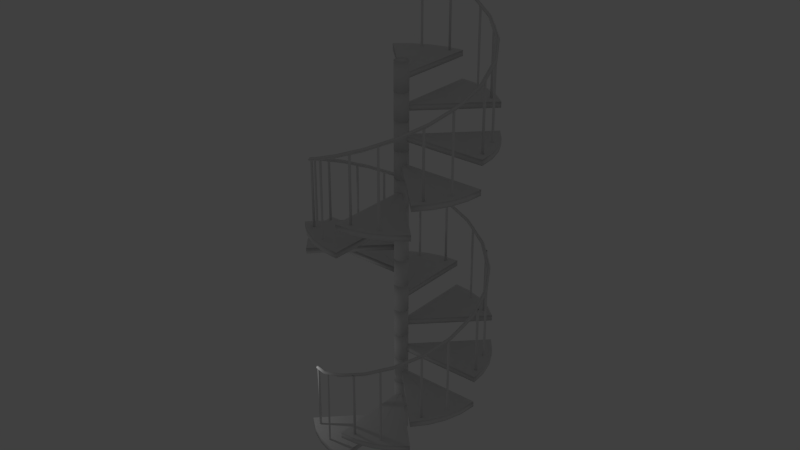 # Source: spiral_staircase3.blend  (saved by Blender 2.75.0; exported with 4.5.12 LTS)
import bpy
from mathutils import Matrix  # noqa: F401  (used for matrix-valued properties, if any)

bpy.ops.wm.read_factory_settings(use_empty=True)
scene = bpy.context.scene
scene.name = 'Scene'

# ---- collections
col_collection_1 = bpy.data.collections.new('Collection 1'); scene.collection.children.link(col_collection_1)

# ---- world
world_world = bpy.data.worlds.new('World'); scene.world = world_world
world_world.color = (0.05088, 0.05088, 0.05088)
world_world.use_sun_shadow = False
world_world.sun_shadow_jitter_overblur = 0.0
world_world.cycles.sampling_method = 'MANUAL'
world_world.cycles.sample_map_resolution = 256

# ---- lights
light_point = bpy.data.lights.new('Point', 'POINT')
light_point.transmission_factor = 0.0
light_point.energy = 100.0
light_point.shadow_buffer_clip_start = 0.5
light_point.shadow_soft_size = 0.1
light_point.shadow_maximum_resolution = 0.006
light_point.use_absolute_resolution = True
light_point.cycles.use_multiple_importance_sampling = False

# ---- meshes
me_cylinder_000 = bpy.data.meshes.new('Cylinder.000')
me_cylinder_000.from_pydata([(2.329e-08, 0.6515, -1.374), (2.329e-08, 0.6515, 0.3411), (0.1271, 0.639, -1.374), (0.1271, 0.639, 0.3411), (0.2493, 0.6019, -1.374), (0.2493, 0.6019, 0.3411), (0.3619, 0.5417, -1.374), (0.3619, 0.5417, 0.3411), (0.4607, 0.4607, -1.374), (0.4607, 0.4607, 0.3411), (0.5417, 0.3619, -1.374), (0.5417, 0.3619, 0.3411), (0.6019, 0.2493, -1.374), (0.6019, 0.2493, 0.3411), (0.639, 0.1271, -1.374), (0.639, 0.1271, 0.3411), (0.6515, 1.587e-07, -1.374), (0.6515, 1.587e-07, 0.3411), (0.639, -0.1271, -1.374), (0.639, -0.1271, 0.3411), (0.6019, -0.2493, -1.374), (0.6019, -0.2493, 0.3411), (0.5417, -0.3619, -1.374), (0.5417, -0.3619, 0.3411), (0.4607, -0.4607, -1.374), (0.4607, -0.4607, 0.3411), (0.3619, -0.5417, -1.374), (0.3619, -0.5417, 0.3411), (0.2493, -0.6019, -1.374), (0.2493, -0.6019, 0.3411), (0.1271, -0.639, -1.374), (0.1271, -0.639, 0.3411), (-1.89e-07, -0.6515, -1.374), (-1.89e-07, -0.6515, 0.3411), (-0.1271, -0.639, -1.374), (-0.1271, -0.639, 0.3411), (-0.2493, -0.6019, -1.374), (-0.2493, -0.6019, 0.3411), (-0.3619, -0.5417, -1.374), (-0.3619, -0.5417, 0.3411), (-0.4607, -0.4607, -1.374), (-0.4607, -0.4607, 0.3411), (-0.5417, -0.3619, -1.374), (-0.5417, -0.3619, 0.3411), (-0.6019, -0.2493, -1.374), (-0.6019, -0.2493, 0.3411), (-0.639, -0.1271, -1.374), (-0.639, -0.1271, 0.3411), (-0.6515, 7.386e-07, -1.374), (-0.6515, 7.386e-07, 0.3411), (-0.639, 0.1271, -1.374), (-0.639, 0.1271, 0.3411), (-0.6019, 0.2493, -1.374), (-0.6019, 0.2493, 0.3411), (-0.5417, 0.3619, -1.374), (-0.5417, 0.3619, 0.3411), (-0.4607, 0.4607, -1.374), (-0.4607, 0.4607, 0.3411), (-0.3619, 0.5417, -1.374), (-0.3619, 0.5417, 0.3411), (-0.2493, 0.6019, -1.374), (-0.2493, 0.6019, 0.3411), (-0.1271, 0.639, -1.374), (-0.1271, 0.639, 0.3411), (1.829e-08, 0.6384, -1.374), (0.1245, 0.6261, -1.374), (0.2443, 0.5898, -1.374), (0.3547, 0.5308, -1.374), (0.4514, 0.4514, -1.374), (0.5308, 0.3547, -1.374), (0.5898, 0.2443, -1.374), (0.6261, 0.1245, -1.374), (0.6384, 1.567e-07, -1.374), (0.6261, -0.1245, -1.374), (0.5898, -0.2443, -1.374), (0.5308, -0.3547, -1.374), (0.4514, -0.4514, -1.374), (0.3547, -0.5308, -1.374), (0.2443, -0.5898, -1.374), (0.1245, -0.6261, -1.374), (-1.85e-07, -0.6384, -1.374), (-0.1245, -0.6261, -1.374), (-0.2443, -0.5898, -1.374), (-0.3547, -0.5308, -1.374), (-0.4514, -0.4514, -1.374), (-0.5308, -0.3547, -1.374), (-0.5898, -0.2443, -1.374), (-0.6261, -0.1245, -1.374), (-0.6384, 7.267e-07, -1.374), (-0.6261, 0.1245, -1.374), (-0.5898, 0.2443, -1.374), (-0.5308, 0.3547, -1.374), (-0.4514, 0.4514, -1.374), (-0.3547, 0.5308, -1.374), (-0.2443, 0.5898, -1.374), (-0.1245, 0.6261, -1.374), (0.1245, 0.6261, 1.262), (1.829e-08, 0.6384, 1.262), (0.2443, 0.5898, 1.262), (0.3547, 0.5308, 1.262), (0.4514, 0.4514, 1.262), (0.5308, 0.3547, 1.262), (0.5898, 0.2443, 1.262), (0.6261, 0.1245, 1.262), (0.6384, 1.567e-07, 1.262), (0.6261, -0.1245, 1.262), (0.5898, -0.2443, 1.262), (0.5308, -0.3547, 1.262), (0.4514, -0.4514, 1.262), (0.3547, -0.5308, 1.262), (0.2443, -0.5898, 1.262), (0.1245, -0.6261, 1.262), (-1.85e-07, -0.6384, 1.262), (-0.1245, -0.6261, 1.262), (-0.2443, -0.5898, 1.262), (-0.3547, -0.5308, 1.262), (-0.4514, -0.4514, 1.262), (-0.5308, -0.3547, 1.262), (-0.5898, -0.2443, 1.262), (-0.6261, -0.1245, 1.262), (-0.6384, 7.267e-07, 1.262), (-0.6261, 0.1245, 1.262), (-0.5898, 0.2443, 1.262), (-0.5308, 0.3547, 1.262), (-0.4514, 0.4514, 1.262), (-0.3547, 0.5308, 1.262), (-0.2443, 0.5898, 1.262), (-0.1245, 0.6261, 1.262)], [], [(0, 1, 3, 2), (2, 3, 5, 4), (4, 5, 7, 6), (6, 7, 9, 8), (8, 9, 11, 10), (10, 11, 13, 12), (12, 13, 15, 14), (14, 15, 17, 16), (16, 17, 19, 18), (18, 19, 21, 20), (20, 21, 23, 22), (22, 23, 25, 24), (24, 25, 27, 26), (26, 27, 29, 28), (28, 29, 31, 30), (30, 31, 33, 32), (32, 33, 35, 34), (34, 35, 37, 36), (36, 37, 39, 38), (38, 39, 41, 40), (40, 41, 43, 42), (42, 43, 45, 44), (44, 45, 47, 46), (46, 47, 49, 48), (48, 49, 51, 50), (50, 51, 53, 52), (52, 53, 55, 54), (54, 55, 57, 56), (56, 57, 59, 58), (58, 59, 61, 60), (96, 97, 127, 126, 125, 124, 123, 122, 121, 120, 119, 118, 117, 116, 115, 114, 113, 112, 111, 110, 109, 108, 107, 106, 105, 104, 103, 102, 101, 100, 99, 98), (62, 63, 1, 0), (60, 61, 63, 62), (64, 65, 66, 67, 68, 69, 70, 71, 72, 73, 74, 75, 76, 77, 78, 79, 80, 81, 82, 83, 84, 85, 86, 87, 88, 89, 90, 91, 92, 93, 94, 95), (65, 64, 0, 2), (66, 65, 2, 4), (67, 66, 4, 6), (68, 67, 6, 8), (69, 68, 8, 10), (70, 69, 10, 12), (71, 70, 12, 14), (72, 71, 14, 16), (73, 72, 16, 18), (74, 73, 18, 20), (75, 74, 20, 22), (76, 75, 22, 24), (77, 76, 24, 26), (78, 77, 26, 28), (79, 78, 28, 30), (80, 79, 30, 32), (81, 80, 32, 34), (82, 81, 34, 36), (83, 82, 36, 38), (84, 83, 38, 40), (85, 84, 40, 42), (86, 85, 42, 44), (87, 86, 44, 46), (88, 87, 46, 48), (89, 88, 48, 50), (90, 89, 50, 52), (91, 90, 52, 54), (92, 91, 54, 56), (93, 92, 56, 58), (94, 93, 58, 60), (95, 94, 60, 62), (64, 95, 62, 0), (97, 96, 3, 1), (96, 98, 5, 3), (98, 99, 7, 5), (99, 100, 9, 7), (100, 101, 11, 9), (101, 102, 13, 11), (102, 103, 15, 13), (103, 104, 17, 15), (104, 105, 19, 17), (105, 106, 21, 19), (106, 107, 23, 21), (107, 108, 25, 23), (108, 109, 27, 25), (109, 110, 29, 27), (110, 111, 31, 29), (111, 112, 33, 31), (112, 113, 35, 33), (113, 114, 37, 35), (114, 115, 39, 37), (115, 116, 41, 39), (116, 117, 43, 41), (117, 118, 45, 43), (118, 119, 47, 45), (119, 120, 49, 47), (120, 121, 51, 49), (121, 122, 53, 51), (122, 123, 55, 53), (123, 124, 57, 55), (124, 125, 59, 57), (125, 126, 61, 59), (126, 127, 63, 61), (127, 97, 1, 63)])
me_cylinder_000.polygons.foreach_set('use_smooth', [True] * 98)
me_cylinder_000.use_remesh_preserve_volume = False
me_cylinder_000.use_remesh_preserve_attributes = False
me_cylinder_000.use_mirror_vertex_groups = False
me_cylinder_000.update()
me_cylinder_005 = bpy.data.meshes.new('Cylinder.005')
me_cylinder_005.from_pydata([(-2.463, -7.155, -0.2248), (-2.463, -7.155, 7.361), (-2.441, -7.157, -0.2248), (-2.441, -7.157, 7.361), (-2.42, -7.163, -0.2248), (-2.42, -7.163, 7.361), (-2.401, -7.173, -0.2248), (-2.401, -7.173, 7.361), (-2.384, -7.187, -0.2248), (-2.384, -7.187, 7.361), (-2.371, -7.204, -0.2248), (-2.371, -7.204, 7.361), (-2.36, -7.223, -0.2248), (-2.36, -7.223, 7.361), (-2.354, -7.244, -0.2248), (-2.354, -7.244, 7.361), (-2.352, -7.266, -0.2248), (-2.352, -7.266, 7.361), (-2.354, -7.287, -0.2248), (-2.354, -7.287, 7.361), (-2.36, -7.308, -0.2248), (-2.36, -7.308, 7.361), (-2.371, -7.327, -0.2248), (-2.371, -7.327, 7.361), (-2.384, -7.344, -0.2248), (-2.384, -7.344, 7.361), (-2.401, -7.358, -0.2248), (-2.401, -7.358, 7.361), (-2.42, -7.368, -0.2248), (-2.42, -7.368, 7.361), (-2.441, -7.375, -0.2248), (-2.441, -7.375, 7.361), (-2.463, -7.377, -0.2248), (-2.463, -7.377, 7.361), (-2.485, -7.375, -0.2248), (-2.485, -7.375, 7.361), (-2.505, -7.368, -0.2248), (-2.505, -7.368, 7.361), (-2.525, -7.358, -0.2248), (-2.525, -7.358, 7.361), (-2.541, -7.344, -0.2248), (-2.541, -7.344, 7.361), (-2.555, -7.327, -0.2248), (-2.555, -7.327, 7.361), (-2.565, -7.308, -0.2248), (-2.565, -7.308, 7.361), (-2.572, -7.287, -0.2248), (-2.572, -7.287, 7.361), (-2.574, -7.266, -0.2248), (-2.574, -7.266, 7.361), (-2.572, -7.244, -0.2248), (-2.572, -7.244, 7.361), (-2.565, -7.223, -0.2248), (-2.565, -7.223, 7.361), (-2.555, -7.204, -0.2248), (-2.555, -7.204, 7.361), (-2.541, -7.187, -0.2248), (-2.541, -7.187, 7.361), (-2.525, -7.173, -0.2248), (-2.525, -7.173, 7.361), (-2.505, -7.163, -0.2248), (-2.505, -7.163, 7.361), (-2.485, -7.157, -0.2248), (-2.485, -7.157, 7.361)], [], [(0, 1, 3, 2), (2, 3, 5, 4), (4, 5, 7, 6), (6, 7, 9, 8), (8, 9, 11, 10), (10, 11, 13, 12), (12, 13, 15, 14), (14, 15, 17, 16), (16, 17, 19, 18), (18, 19, 21, 20), (20, 21, 23, 22), (22, 23, 25, 24), (24, 25, 27, 26), (26, 27, 29, 28), (28, 29, 31, 30), (30, 31, 33, 32), (32, 33, 35, 34), (34, 35, 37, 36), (36, 37, 39, 38), (38, 39, 41, 40), (40, 41, 43, 42), (42, 43, 45, 44), (44, 45, 47, 46), (46, 47, 49, 48), (48, 49, 51, 50), (50, 51, 53, 52), (52, 53, 55, 54), (54, 55, 57, 56), (56, 57, 59, 58), (58, 59, 61, 60), (62, 63, 1, 0), (60, 61, 63, 62), (0, 2, 4, 6, 8, 10, 12, 14, 16, 18, 20, 22, 24, 26, 28, 30, 32, 34, 36, 38, 40, 42, 44, 46, 48, 50, 52, 54, 56, 58, 60, 62)])
me_cylinder_005.use_remesh_preserve_volume = False
me_cylinder_005.use_remesh_preserve_attributes = False
me_cylinder_005.use_mirror_vertex_groups = False
me_cylinder_005.update()
me_cylinder_004 = bpy.data.meshes.new('Cylinder.004')
me_cylinder_004.from_pydata([(-4.697, -6.046, -0.2248), (-4.697, -6.046, 6.232), (-4.676, -6.048, -0.2248), (-4.676, -6.048, 6.232), (-4.655, -6.054, -0.2248), (-4.655, -6.054, 6.232), (-4.636, -6.065, -0.2248), (-4.636, -6.065, 6.232), (-4.619, -6.078, -0.2248), (-4.619, -6.078, 6.232), (-4.605, -6.095, -0.2248), (-4.605, -6.095, 6.232), (-4.595, -6.114, -0.2248), (-4.595, -6.114, 6.232), (-4.589, -6.135, -0.2248), (-4.589, -6.135, 6.232), (-4.586, -6.157, -0.2248), (-4.586, -6.157, 6.232), (-4.589, -6.178, -0.2248), (-4.589, -6.178, 6.232), (-4.595, -6.199, -0.2248), (-4.595, -6.199, 6.232), (-4.605, -6.218, -0.2248), (-4.605, -6.218, 6.232), (-4.619, -6.235, -0.2248), (-4.619, -6.235, 6.328), (-4.636, -6.249, -0.2248), (-4.636, -6.249, 6.232), (-4.655, -6.259, -0.2248), (-4.655, -6.259, 6.232), (-4.676, -6.266, -0.2248), (-4.676, -6.266, 6.232), (-4.697, -6.268, -0.2248), (-4.697, -6.268, 6.232), (-4.719, -6.266, -0.2248), (-4.719, -6.266, 6.232), (-4.74, -6.259, -0.2248), (-4.74, -6.259, 6.232), (-4.759, -6.249, -0.2248), (-4.759, -6.249, 6.232), (-4.776, -6.235, -0.2248), (-4.776, -6.235, 6.232), (-4.79, -6.218, -0.2248), (-4.79, -6.218, 6.232), (-4.8, -6.199, -0.2248), (-4.8, -6.199, 6.232), (-4.806, -6.178, -0.2248), (-4.806, -6.178, 6.232), (-4.808, -6.157, -0.2248), (-4.808, -6.157, 6.232), (-4.806, -6.135, -0.2248), (-4.806, -6.135, 6.232), (-4.8, -6.114, -0.2248), (-4.8, -6.114, 6.232), (-4.79, -6.095, -0.2248), (-4.79, -6.095, 6.232), (-4.776, -6.078, -0.2248), (-4.776, -6.078, 6.232), (-4.759, -6.065, -0.2248), (-4.759, -6.065, 6.328), (-4.74, -6.054, -0.2248), (-4.74, -6.054, 6.232), (-4.719, -6.048, -0.2248), (-4.719, -6.048, 6.232)], [], [(0, 1, 3, 2), (2, 3, 5, 4), (4, 5, 7, 6), (6, 7, 9, 8), (8, 9, 11, 10), (10, 11, 13, 12), (12, 13, 15, 14), (14, 15, 17, 16), (16, 17, 19, 18), (18, 19, 21, 20), (20, 21, 23, 22), (22, 23, 25, 24), (24, 25, 27, 26), (26, 27, 29, 28), (28, 29, 31, 30), (30, 31, 33, 32), (32, 33, 35, 34), (34, 35, 37, 36), (36, 37, 39, 38), (38, 39, 41, 40), (40, 41, 43, 42), (42, 43, 45, 44), (44, 45, 47, 46), (46, 47, 49, 48), (48, 49, 51, 50), (50, 51, 53, 52), (52, 53, 55, 54), (54, 55, 57, 56), (56, 57, 59, 58), (58, 59, 61, 60), (62, 63, 1, 0), (60, 61, 63, 62), (0, 2, 4, 6, 8, 10, 12, 14, 16, 18, 20, 22, 24, 26, 28, 30, 32, 34, 36, 38, 40, 42, 44, 46, 48, 50, 52, 54, 56, 58, 60, 62)])
me_cylinder_004.polygons.foreach_set('use_smooth', [True] * 33)
me_cylinder_004.use_remesh_preserve_volume = False
me_cylinder_004.use_remesh_preserve_attributes = False
me_cylinder_004.use_mirror_vertex_groups = False
me_cylinder_004.update()
me_circle_001 = bpy.data.meshes.new('Circle.001')
me_circle_001.from_pydata([(-9.002e-08, 0.1679, -9.639e-09), (-0.03276, 0.1647, 3.362e-08), (-0.06426, 0.1551, 7.558e-08), (-0.09329, 0.1396, 1.146e-07), (-0.1187, 0.1187, 1.493e-07), (-0.1396, 0.09329, 1.782e-07), (-0.1551, 0.06426, 2.003e-07), (-0.1647, 0.03276, 2.146e-07), (-0.1679, 2.595e-07, 2.208e-07), (-0.1647, -0.03276, 2.184e-07), (-0.1551, -0.06426, 2.077e-07), (-0.1396, -0.09328, 1.889e-07), (-0.1187, -0.1187, 1.629e-07), (-0.09329, -0.1396, 1.307e-07), (-0.06426, -0.1551, 9.339e-08), (-0.03276, -0.1647, 5.252e-08), (-3.531e-08, -0.1679, 9.639e-09), (0.03276, -0.1647, -3.362e-08), (0.06426, -0.1551, -7.558e-08), (0.09329, -0.1396, -1.146e-07), (0.1187, -0.1187, -1.493e-07), (0.1396, -0.09328, -1.782e-07), (0.1551, -0.06426, -2.003e-07), (0.1647, -0.03276, -2.146e-07), (0.1679, 4.09e-07, -2.208e-07), (0.1647, 0.03276, -2.184e-07), (0.1551, 0.06426, -2.077e-07), (0.1396, 0.09329, -1.889e-07), (0.1187, 0.1187, -1.629e-07), (0.09328, 0.1396, -1.307e-07), (0.06426, 0.1551, -9.339e-08), (0.03276, 0.1647, -5.252e-08)], [(1, 0), (2, 1), (3, 2), (4, 3), (5, 4), (6, 5), (7, 6), (8, 7), (9, 8), (10, 9), (11, 10), (12, 11), (13, 12), (14, 13), (15, 14), (16, 15), (17, 16), (18, 17), (19, 18), (20, 19), (21, 20), (22, 21), (23, 22), (24, 23), (25, 24), (26, 25), (27, 26), (28, 27), (29, 28), (30, 29), (31, 30), (0, 31)], [])
me_circle_001.use_remesh_preserve_volume = False
me_circle_001.use_remesh_preserve_attributes = False
me_circle_001.use_mirror_vertex_groups = False
me_circle_001.update()
me_cylinder_001 = bpy.data.meshes.new('Cylinder.001')
me_cylinder_001.from_pydata([(0.0, -8.333, 0.0), (-5.893, -5.893, 0.0), (-4.63, -6.929, 0.0), (-3.189, -7.699, 0.0), (-1.626, -8.173, 0.0), (0.0, 0.0, 0.0), (-0.05922, -0.05923, 0.0), (0.0, -8.333, 0.0), (-5.893, -5.893, 0.0), (-4.63, -6.929, 0.0), (-3.189, -7.699, 0.0), (-1.626, -8.173, 0.0), (0.0, 0.0, 0.0), (-0.05922, -0.05923, 0.0), (0.0, -8.333, -0.5458), (-5.893, -5.893, -0.5458), (-4.63, -6.929, -0.5458), (-3.189, -7.699, -0.5458), (-1.626, -8.173, -0.5458), (0.0, 0.0, -0.5458), (-0.05922, -0.05923, -0.5458), (-4.62, -6.914, -0.5458), (-5.866, -5.891, -0.5458), (-3.182, -7.682, -0.5458), (-1.622, -8.156, -0.5458), (-0.01793, -8.314, -0.5458), (-0.01793, -0.04329, -0.5458), (-0.04654, -0.07191, -0.5458), (-4.604, -6.89, 0.0), (-5.823, -5.889, 0.0), (-3.171, -7.656, 0.0), (-1.617, -8.127, 0.0), (-0.04685, -8.282, 0.0), (-0.04685, -0.1131, 0.0), (-0.02609, -0.09236, 0.0)], [], [(28, 30, 31, 32, 33, 34, 29), (13, 12, 19, 20), (6, 5, 12, 13), (1, 6, 13, 8), (5, 0, 7, 12), (0, 4, 11, 7), (4, 3, 10, 11), (3, 2, 9, 10), (2, 1, 8, 9), (21, 22, 27, 26, 25, 24, 23), (8, 13, 20, 15), (12, 7, 14, 19), (7, 11, 18, 14), (11, 10, 17, 18), (10, 9, 16, 17), (9, 8, 15, 16), (22, 21, 16, 15), (21, 23, 17, 16), (23, 24, 18, 17), (24, 25, 14, 18), (25, 26, 19, 14), (27, 22, 15, 20), (26, 27, 20, 19), (28, 29, 1, 2), (30, 28, 2, 3), (31, 30, 3, 4), (32, 31, 4, 0), (33, 32, 0, 5), (29, 34, 6, 1), (34, 33, 5, 6)])
me_cylinder_001.polygons.foreach_set('use_smooth', [True] * 30)
me_cylinder_001.use_remesh_preserve_volume = False
me_cylinder_001.use_remesh_preserve_attributes = False
me_cylinder_001.use_mirror_vertex_groups = False
me_cylinder_001.update()
me_circle_000 = bpy.data.meshes.new('Circle.000')
me_circle_000.from_pydata([(-9.002e-08, 0.1679, -9.639e-09), (-0.03276, 0.1647, 3.362e-08), (-0.06426, 0.1551, 7.558e-08), (-0.09329, 0.1396, 1.146e-07), (-0.1187, 0.1187, 1.493e-07), (-0.1396, 0.09329, 1.782e-07), (-0.1551, 0.06426, 2.003e-07), (-0.1647, 0.03276, 2.146e-07), (-0.1679, 2.595e-07, 2.208e-07), (-0.1647, -0.03276, 2.184e-07), (-0.1551, -0.06426, 2.077e-07), (-0.1396, -0.09328, 1.889e-07), (-0.1187, -0.1187, 1.629e-07), (-0.09329, -0.1396, 1.307e-07), (-0.06426, -0.1551, 9.339e-08), (-0.03276, -0.1647, 5.252e-08), (-3.531e-08, -0.1679, 9.639e-09), (0.03276, -0.1647, -3.362e-08), (0.06426, -0.1551, -7.558e-08), (0.09329, -0.1396, -1.146e-07), (0.1187, -0.1187, -1.493e-07), (0.1396, -0.09328, -1.782e-07), (0.1551, -0.06426, -2.003e-07), (0.1647, -0.03276, -2.146e-07), (0.1679, 4.09e-07, -2.208e-07), (0.1647, 0.03276, -2.184e-07), (0.1551, 0.06426, -2.077e-07), (0.1396, 0.09329, -1.889e-07), (0.1187, 0.1187, -1.629e-07), (0.09328, 0.1396, -1.307e-07), (0.06426, 0.1551, -9.339e-08), (0.03276, 0.1647, -5.252e-08)], [], [(1, 2, 3, 4, 5, 6, 7, 8, 9, 10, 11, 12, 13, 14, 15, 16, 17, 18, 19, 20, 21, 22, 23, 24, 25, 26, 27, 28, 29, 30, 31, 0)])
me_circle_000.use_remesh_preserve_volume = False
me_circle_000.use_remesh_preserve_attributes = False
me_circle_000.use_mirror_vertex_groups = False
me_circle_000.update()

# ---- objects
ob_point = bpy.data.objects.new('Point', light_point)
ob_stairs_control = bpy.data.objects.new('stairs_control', None)
ob_stairs_001 = bpy.data.objects.new('stairs.001', me_cylinder_000)
ob_stairs_003 = bpy.data.objects.new('stairs.003', me_cylinder_005)
ob_stairs_002 = bpy.data.objects.new('stairs.002', me_cylinder_004)
ob_railing = bpy.data.objects.new('railing', me_circle_001)
ob_stairs = bpy.data.objects.new('stairs', me_cylinder_001)
ob_railing_001 = bpy.data.objects.new('railing.001', me_circle_000)

# ---- transforms, parenting, visibility, modifiers, constraints
ob_point.location = (-7.112, -7.859, 6.353)
ob_point.lineart.crease_threshold = 0.0
ob_stairs_control.location = (0.0, 0.0, 2.6)
ob_stairs_control.rotation_euler = (0.0, 0.0, 0.7854)
ob_stairs_control.empty_image_offset = (0.0, 0.0)
ob_stairs_control.lineart.crease_threshold = 0.0
ob_stairs_001.location = (0.0, 0.0, 0.0)
ob_stairs_001.lineart.crease_threshold = 0.0
_m = ob_stairs_001.modifiers.new('Array', 'ARRAY')
_m.count = 14
_m.constant_offset_displace = (0.0, 0.0, 0.0)
_m.use_relative_offset = False
_m.use_merge_vertices = True
_m.use_object_offset = True
_m.offset_object = ob_stairs_control
_m = ob_stairs_001.modifiers.new('Decimate', 'DECIMATE')
_m.decimate_type = 'UNSUBDIV'
_m.ratio = 0.1844
ob_stairs_003.location = (0.0, 0.0, 0.0)
ob_stairs_003.lineart.crease_threshold = 0.0
_m = ob_stairs_003.modifiers.new('Array', 'ARRAY')
_m.count = 14
_m.constant_offset_displace = (0.0, 0.0, 0.0)
_m.use_relative_offset = False
_m.use_merge_vertices = True
_m.use_object_offset = True
_m.offset_object = ob_stairs_control
_m = ob_stairs_003.modifiers.new('Decimate', 'DECIMATE')
_m.decimate_type = 'UNSUBDIV'
_m.ratio = 0.5636
_m.iterations = 3
ob_stairs_002.location = (0.0, 0.05181, 0.0)
ob_stairs_002.scale = (1.0, 1.003, 1.0)
ob_stairs_002.lineart.crease_threshold = 0.0
_m = ob_stairs_002.modifiers.new('Array', 'ARRAY')
_m.count = 14
_m.constant_offset_displace = (0.0, 0.0, 0.0)
_m.use_relative_offset = False
_m.use_merge_vertices = True
_m.use_object_offset = True
_m.offset_object = ob_stairs_control
_m = ob_stairs_002.modifiers.new('Decimate', 'DECIMATE')
_m.ratio = 0.6312
ob_railing.location = (-5.133, -5.768, 6.0)
ob_railing.rotation_euler = (-4.41, 1.408, -4.985)
ob_railing.lineart.crease_threshold = 0.0
_m = ob_railing.modifiers.new('Screw', 'SCREW')
_m.object = ob_stairs_control
_m.steps = 32
_m.render_steps = 32
_m.angle = 10.63
_m.screw_offset = 35.2
_m.merge_threshold = 0.0
_m.use_normal_flip = True
_m = ob_railing.modifiers.new('Array', 'ARRAY')
_m.show_render = False
_m.constant_offset_displace = (0.0, 0.0, 0.0)
_m.use_object_offset = True
_m.offset_object = ob_stairs_control
_m = ob_railing.modifiers.new('Decimate', 'DECIMATE')
_m.ratio = 0.161
ob_stairs.location = (0.0, 0.0, 0.0)
ob_stairs.lineart.crease_threshold = 0.0
_m = ob_stairs.modifiers.new('Array', 'ARRAY')
_m.count = 14
_m.constant_offset_displace = (0.0, 0.0, 0.0)
_m.use_relative_offset = False
_m.use_merge_vertices = True
_m.use_object_offset = True
_m.offset_object = ob_stairs_control
_m = ob_stairs.modifiers.new('Decimate', 'DECIMATE')
_m.decimate_type = 'UNSUBDIV'
_m.ratio = 0.1844
ob_railing_001.location = (-5.133, -5.768, 6.0)
ob_railing_001.rotation_euler = (-4.41, 1.408, -4.985)
ob_railing_001.lineart.crease_threshold = 0.0

# ---- collection membership
col_collection_1.objects.link(ob_point)
col_collection_1.objects.link(ob_stairs_control)
col_collection_1.objects.link(ob_stairs_001)
col_collection_1.objects.link(ob_stairs_003)
col_collection_1.objects.link(ob_stairs_002)
col_collection_1.objects.link(ob_railing)
col_collection_1.objects.link(ob_stairs)
col_collection_1.objects.link(ob_railing_001)

# ---- scene / render settings (as saved in the file)
scene.frame_start = 1; scene.frame_end = 250; scene.frame_set(1)
scene.render.engine = 'BLENDER_EEVEE_NEXT'
scene.render.resolution_percentage = 50
scene.render.dither_intensity = 0.0
scene.cycles.use_denoising = False
scene.cycles.samples = 10
scene.cycles.sampling_pattern = 'TABULATED_SOBOL'
scene.cycles.light_sampling_threshold = 0.0
scene.cycles.use_adaptive_sampling = False
scene.cycles.use_light_tree = False
scene.cycles.blur_glossy = 0.0
scene.cycles.volume_bounces = 1
scene.cycles.pixel_filter_type = 'GAUSSIAN'
scene.cycles.sample_clamp_indirect = 0.0
scene.view_settings.view_transform = 'Standard'
bpy.context.view_layer.update()

# ---- added for rendering (the .blend has no active camera): camera
cam_auto = bpy.data.cameras.new('AutoCamera')
cam_auto.lens = 50.0
cam_auto.sensor_width = 36.0
cam_auto.clip_end = 1000.0
ob_auto_camera = bpy.data.objects.new('AutoCamera', cam_auto)
scene.collection.objects.link(ob_auto_camera)
ob_auto_camera.location = (54.9541, -66.1295, 64.1078)
ob_auto_camera.rotation_euler = (1.09748, -7.21219e-08, 0.694738)
scene.camera = ob_auto_camera
bpy.context.view_layer.update()
